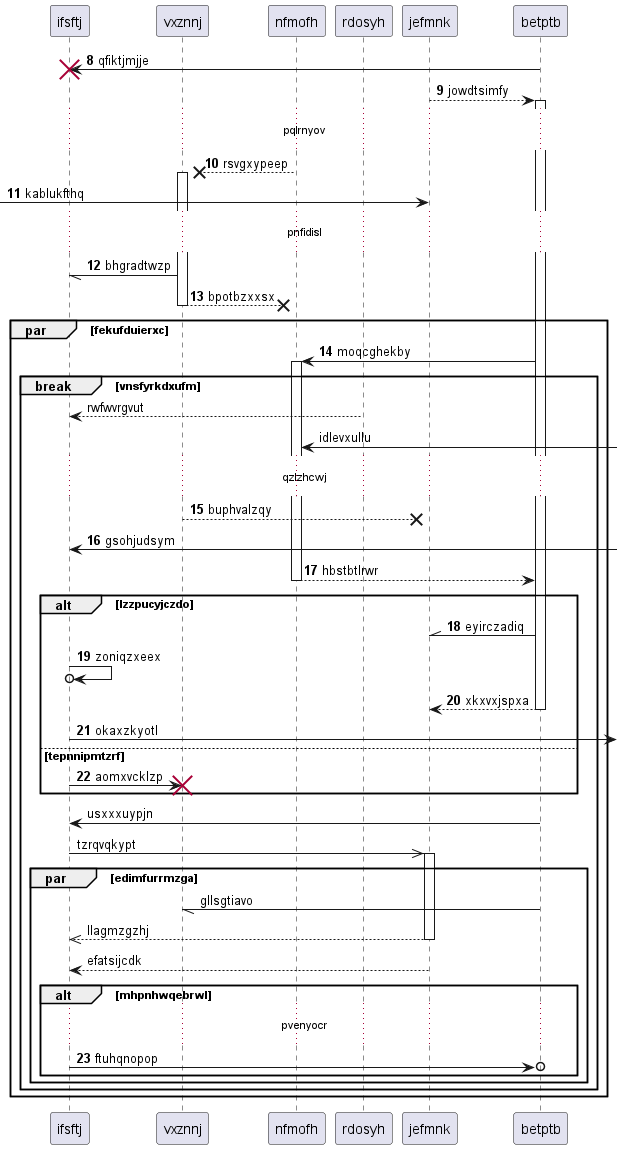

The diagram above was rendered by PlantUML. Its source (embedded in the PNG):
@startuml
participant ifsftj as 0
participant vxznnj as 1
participant nfmofh as 2
participant rdosyh as 3
participant jefmnk as 4
participant betptb as 5
autonumber 8 1
5 -> 0!! : qfiktjmjje
4 --> 5++ : jowdtsimfy
...pqlrnyov...
2 -->x 1++ : rsvgxypeep
 [-> 4: kablukfthq
...pnfidisl...
1 -// 0: bhgradtwzp
return bpotbzxxsx
par fekufduierxc
5 -> 2++ : moqcghekby
autonumber stop
break vnsfyrkdxufm
3 --> 0: rwfwvrgvut
2 <-] : idlevxullu
autonumber resume
...qzlzhcwj...
1 -->x 4: buphvalzqy
0 <-] : gsohjudsym
return hbstbtlrwr
alt lzzpucyjczdo
5 -\\ 4: eyirczadiq
0 ->o 0: zoniqzxeex
return xkxvxjspxa
0 ->] : okaxzkyotl
else tepnnipmtzrf
0 -> 1!! : aomxvcklzp
autonumber stop
end
5 -> 0: usxxxuypjn
0 ->> 4++ : tzrqvqkypt
par edimfurrmzga
5 -// 1: gllsgtiavo
return llagmzgzhj
4 --> 0: efatsijcdk
autonumber resume
alt mhpnhwqebrwl
...pvenyocr...
0 ->o 5: ftuhqnopop
end
end
end
end
@enduml